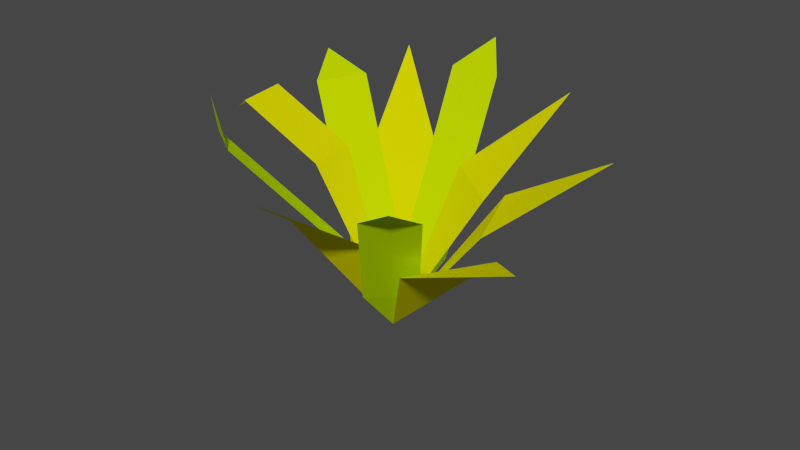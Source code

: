 # Source: Grass2.blend  (saved by Blender 2.92.15; exported with 4.5.12 LTS)
import bpy
from mathutils import Matrix  # noqa: F401  (used for matrix-valued properties, if any)

bpy.ops.wm.read_factory_settings(use_empty=True)
scene = bpy.context.scene
scene.name = 'Scene'

# ---- collections
col_collection = bpy.data.collections.new('Collection'); scene.collection.children.link(col_collection)

# ---- materials (node trees are filled in below, after node groups)
mat_grass2_mat1 = bpy.data.materials.new('Grass2_Mat1')
mat_grass2_mat1.use_transparent_shadow = False
mat_grass2_mat2 = bpy.data.materials.new('Grass2_Mat2')
mat_grass2_mat2.use_transparent_shadow = False

# ---- material node trees
mat_grass2_mat1.use_nodes = True; mat_grass2_mat1.node_tree.nodes.clear()
_N = mat_grass2_mat1.node_tree.nodes; _L = mat_grass2_mat1.node_tree.links
n0 = _N.new('ShaderNodeBsdfPrincipled'); n0.name = 'Principled BSDF'; n0.location = (10, 300)
n0.distribution = 'GGX'
n0.subsurface_method = 'BURLEY'
n0.inputs[0].default_value = (1.0, 0.95, 0.0, 1.0)
n0.inputs[2].default_value = 0.9
n0.inputs[3].default_value = 1.45
n0.inputs[13].default_value = 0.0
n0.inputs[27].default_value = (0.0, 0.0, 0.0, 1.0)
n0.inputs[28].default_value = 1.0
n1 = _N.new('ShaderNodeOutputMaterial'); n1.name = 'Material Output'; n1.location = (300, 300)
_L.new(n0.outputs[0], n1.inputs[0])
n1.is_active_output = True
mat_grass2_mat2.use_nodes = True; mat_grass2_mat2.node_tree.nodes.clear()
_N = mat_grass2_mat2.node_tree.nodes; _L = mat_grass2_mat2.node_tree.links
n0 = _N.new('ShaderNodeBsdfPrincipled'); n0.name = 'Principled BSDF'; n0.location = (10, 300)
n0.distribution = 'GGX'
n0.subsurface_method = 'BURLEY'
n0.inputs[0].default_value = (0.62, 1.0, 0.0, 1.0)
n0.inputs[2].default_value = 0.9
n0.inputs[3].default_value = 1.45
n0.inputs[13].default_value = 0.0
n0.inputs[27].default_value = (0.0, 0.0, 0.0, 1.0)
n0.inputs[28].default_value = 1.0
n1 = _N.new('ShaderNodeOutputMaterial'); n1.name = 'Material Output'; n1.location = (300, 300)
_L.new(n0.outputs[0], n1.inputs[0])
n1.is_active_output = True

# ---- world
world_world = bpy.data.worlds.new('World'); scene.world = world_world
world_world.use_nodes = True; world_world.node_tree.nodes.clear()
_N = world_world.node_tree.nodes; _L = world_world.node_tree.links
n0 = _N.new('ShaderNodeOutputWorld'); n0.name = 'World Output'; n0.location = (300, 300)
n1 = _N.new('ShaderNodeBackground'); n1.name = 'Background'; n1.location = (10, 300)
n1.inputs[0].default_value = (0.05088, 0.05088, 0.05088, 1.0)
_L.new(n1.outputs[0], n0.inputs[0])
n0.is_active_output = True
world_world.color = (0.05088, 0.05088, 0.05088)
world_world.use_sun_shadow = False
world_world.sun_shadow_jitter_overblur = 0.0

# ---- meshes
me_plane = bpy.data.meshes.new('Plane')
me_plane.from_pydata([(0.0, -6.819, -0.6237), (1.105, -3.981, 0.2674), (-1.105, -3.981, 0.2674), (0.0, -7.248e-05, 0.0)], [], [(1, 3, 2), (0, 1, 2)])
_uv = me_plane.uv_layers.new(name='UVMap')
_uv.uv.foreach_set('vector', [1.0, 0.1425, 1.0, 1.0, 0.1425, 1.0, 0.0, 0.0, 1.0, 0.1425, 0.1425, 1.0])
me_plane.materials.append(mat_grass2_mat1)
me_plane.use_remesh_fix_poles = True
me_plane.use_remesh_preserve_attributes = False
me_plane.use_mirror_vertex_groups = False
me_plane.update()
me_plane_001 = bpy.data.meshes.new('Plane.001')
me_plane_001.from_pydata([(5.094, 5.109, -0.2832), (-0.001759, -0.001759, 0.0), (0.8921, 1.788, -0.3276), (3.998, 4.872, 0.151), (4.889, 3.999, 0.1322), (1.774, 0.9053, -0.3276)], [], [(2, 1, 5), (2, 5, 4, 3), (0, 3, 4)])
_uv = me_plane_001.uv_layers.new(name='UVMap')
_uv.uv.foreach_set('vector', [0.8737, 0.591, 1.0, 1.0, 0.591, 0.8737, 0.8737, 0.591, 0.591, 0.8737, 0.0, 0.2827, 0.2827, 0.0, 0.0, 0.0, 0.2827, 0.0, 0.0, 0.2827])
me_plane_001.materials.append(mat_grass2_mat2)
me_plane_001.use_remesh_fix_poles = True
me_plane_001.use_remesh_preserve_attributes = False
me_plane_001.use_mirror_vertex_groups = False
me_plane_001.update()
me_plane_007 = bpy.data.meshes.new('Plane.007')
me_plane_007.from_pydata([(5.118, 5.087, 0.6104), (-0.001759, -0.001759, 0.0), (1.154, 2.097, 0.4912), (3.998, 4.872, 0.151), (4.889, 3.999, 0.1322), (2.036, 1.215, 0.4912)], [], [(2, 1, 5), (2, 5, 4, 3), (0, 3, 4)])
_uv = me_plane_007.uv_layers.new(name='UVMap')
_uv.uv.foreach_set('vector', [0.8737, 0.591, 1.0, 1.0, 0.591, 0.8737, 0.8737, 0.591, 0.591, 0.8737, 0.0, 0.2827, 0.2827, 0.0, 0.0, 0.0, 0.2827, 0.0, 0.0, 0.2827])
me_plane_007.materials.append(mat_grass2_mat2)
me_plane_007.use_remesh_fix_poles = True
me_plane_007.use_remesh_preserve_attributes = False
me_plane_007.use_mirror_vertex_groups = False
me_plane_007.update()
me_plane_008 = bpy.data.meshes.new('Plane.008')
me_plane_008.from_pydata([(2.338e-08, -6.819, -0.6237), (0.9599, -3.981, 0.2674), (-0.9599, -3.981, 0.2674), (1.44e-09, -7.248e-05, 0.0)], [], [(1, 3, 2), (0, 1, 2)])
_uv = me_plane_008.uv_layers.new(name='UVMap')
_uv.uv.foreach_set('vector', [1.0, 0.1425, 1.0, 1.0, 0.1425, 1.0, 0.0, 0.0, 1.0, 0.1425, 0.1425, 1.0])
me_plane_008.materials.append(mat_grass2_mat1)
me_plane_008.use_remesh_fix_poles = True
me_plane_008.use_remesh_preserve_attributes = False
me_plane_008.use_mirror_vertex_groups = False
me_plane_008.update()
me_plane_009 = bpy.data.meshes.new('Plane.009')
me_plane_009.from_pydata([(0.0, -6.819, -0.6237), (1.105, -3.981, 0.2674), (-1.105, -3.981, 0.2674), (0.0, -7.248e-05, 0.0)], [], [(1, 3, 2), (0, 1, 2)])
_uv = me_plane_009.uv_layers.new(name='UVMap')
_uv.uv.foreach_set('vector', [1.0, 0.1425, 1.0, 1.0, 0.1425, 1.0, 0.0, 0.0, 1.0, 0.1425, 0.1425, 1.0])
me_plane_009.materials.append(mat_grass2_mat1)
me_plane_009.use_remesh_fix_poles = True
me_plane_009.use_remesh_preserve_attributes = False
me_plane_009.use_mirror_vertex_groups = False
me_plane_009.update()
me_plane_010 = bpy.data.meshes.new('Plane.010')
me_plane_010.from_pydata([(4.763, 4.961, -1.372), (-0.001759, -0.001759, 0.0), (0.8921, 1.788, -0.3276), (3.666, 4.724, -0.938), (4.557, 3.851, -0.9569), (1.774, 0.9053, -0.3276)], [], [(2, 1, 5), (2, 5, 4, 3), (0, 3, 4)])
_uv = me_plane_010.uv_layers.new(name='UVMap')
_uv.uv.foreach_set('vector', [0.8737, 0.591, 1.0, 1.0, 0.591, 0.8737, 0.8737, 0.591, 0.591, 0.8737, 0.0, 0.2827, 0.2827, 0.0, 0.0, 0.0, 0.2827, 0.0, 0.0, 0.2827])
me_plane_010.materials.append(mat_grass2_mat2)
me_plane_010.use_remesh_fix_poles = True
me_plane_010.use_remesh_preserve_attributes = False
me_plane_010.use_mirror_vertex_groups = False
me_plane_010.update()
me_plane_011 = bpy.data.meshes.new('Plane.011')
me_plane_011.from_pydata([(0.0, -6.819, -0.6237), (1.105, -3.981, 0.2674), (-1.105, -3.981, 0.2674), (0.0, -7.248e-05, 0.0)], [], [(1, 3, 2), (0, 1, 2)])
_uv = me_plane_011.uv_layers.new(name='UVMap')
_uv.uv.foreach_set('vector', [1.0, 0.1425, 1.0, 1.0, 0.1425, 1.0, 0.0, 0.0, 1.0, 0.1425, 0.1425, 1.0])
me_plane_011.materials.append(mat_grass2_mat1)
me_plane_011.use_remesh_fix_poles = True
me_plane_011.use_remesh_preserve_attributes = False
me_plane_011.use_mirror_vertex_groups = False
me_plane_011.update()
me_plane_012 = bpy.data.meshes.new('Plane.012')
me_plane_012.from_pydata([(4.453, 4.468, -0.8355), (-0.001759, -0.001759, 0.0), (2.531, 3.427, 1.084), (3.998, 4.872, 0.151), (4.889, 3.999, 0.1322), (3.413, 2.544, 1.084)], [], [(2, 1, 5), (2, 5, 4, 3), (0, 3, 4)])
_uv = me_plane_012.uv_layers.new(name='UVMap')
_uv.uv.foreach_set('vector', [0.8737, 0.591, 1.0, 1.0, 0.591, 0.8737, 0.8737, 0.591, 0.591, 0.8737, 0.0, 0.2827, 0.2827, 0.0, 0.0, 0.0, 0.2827, 0.0, 0.0, 0.2827])
me_plane_012.materials.append(mat_grass2_mat1)
me_plane_012.use_remesh_fix_poles = True
me_plane_012.use_remesh_preserve_attributes = False
me_plane_012.use_mirror_vertex_groups = False
me_plane_012.update()
me_plane_013 = bpy.data.meshes.new('Plane.013')
me_plane_013.from_pydata([(0.004396, -6.836, 0.5083), (0.9525, -3.998, -0.3954), (-0.9569, -3.947, -0.2018), (1.44e-09, -7.248e-05, 0.0)], [], [(1, 3, 2), (0, 1, 2)])
_uv = me_plane_013.uv_layers.new(name='UVMap')
_uv.uv.foreach_set('vector', [1.0, 0.1425, 1.0, 1.0, 0.1425, 1.0, 0.0, 0.0, 1.0, 0.1425, 0.1425, 1.0])
me_plane_013.materials.append(mat_grass2_mat1)
me_plane_013.use_remesh_fix_poles = True
me_plane_013.use_remesh_preserve_attributes = False
me_plane_013.use_mirror_vertex_groups = False
me_plane_013.update()
me_plane_014 = bpy.data.meshes.new('Plane.014')
me_plane_014.from_pydata([(4.696, 4.883, -1.534), (-0.001759, -0.001759, 0.0), (0.8921, 1.788, -0.3276), (3.688, 4.751, -0.8896), (4.601, 3.902, -0.8434), (1.774, 0.9053, -0.3276)], [], [(2, 1, 5), (2, 5, 4, 3), (0, 3, 4)])
_uv = me_plane_014.uv_layers.new(name='UVMap')
_uv.uv.foreach_set('vector', [0.8737, 0.591, 1.0, 1.0, 0.591, 0.8737, 0.8737, 0.591, 0.591, 0.8737, 0.0, 0.2827, 0.2827, 0.0, 0.0, 0.0, 0.2827, 0.0, 0.0, 0.2827])
me_plane_014.materials.append(mat_grass2_mat2)
me_plane_014.use_remesh_fix_poles = True
me_plane_014.use_remesh_preserve_attributes = False
me_plane_014.use_mirror_vertex_groups = False
me_plane_014.update()

# ---- objects
ob_plane = bpy.data.objects.new('Plane', me_plane)
ob_plane_001 = bpy.data.objects.new('Plane.001', me_plane_001)
ob_plane_002 = bpy.data.objects.new('Plane.002', me_plane_007)
ob_plane_003 = bpy.data.objects.new('Plane.003', me_plane_008)
ob_plane_004 = bpy.data.objects.new('Plane.004', me_plane_009)
ob_plane_005 = bpy.data.objects.new('Plane.005', me_plane_010)
ob_plane_006 = bpy.data.objects.new('Plane.006', me_plane_011)
ob_plane_007 = bpy.data.objects.new('Plane.007', me_plane_012)
ob_plane_008 = bpy.data.objects.new('Plane.008', me_plane_013)
ob_plane_009 = bpy.data.objects.new('Plane.009', me_plane_014)

# ---- transforms, parenting, visibility, modifiers, constraints
ob_plane.location = (0.0, 0.0, 0.0)
ob_plane.rotation_euler = (-0.919, -0.00615, 0.0775)
ob_plane.lineart.crease_threshold = 0.0
ob_plane_001.location = (0.0, 0.0, 0.0)
ob_plane_001.rotation_euler = (0.904, -0.6608, 0.4538)
ob_plane_001.lineart.crease_threshold = 0.0
ob_plane_002.location = (0.0, 0.0, 0.0)
ob_plane_002.rotation_euler = (0.773, -0.5762, 3.08)
ob_plane_002.lineart.crease_threshold = 0.0
ob_plane_003.location = (0.0, 0.0, 0.0)
ob_plane_003.rotation_euler = (-1.028, -0.00741, 2.493)
ob_plane_003.lineart.crease_threshold = 0.0
ob_plane_004.location = (0.0, 0.0, 0.0)
ob_plane_004.rotation_euler = (-0.8799, -0.0, 1.947)
ob_plane_004.lineart.crease_threshold = 0.0
ob_plane_005.location = (0.0, 0.0, 0.0)
ob_plane_005.rotation_euler = (0.8748, -0.657, -2.018)
ob_plane_005.lineart.crease_threshold = 0.0
ob_plane_006.location = (0.0, 0.0, 0.0)
ob_plane_006.rotation_euler = (-0.7407, 0.04372, 1.09)
ob_plane_006.lineart.crease_threshold = 0.0
ob_plane_007.location = (0.0, 0.0, 0.0)
ob_plane_007.rotation_euler = (0.7635, -0.6165, 2.234)
ob_plane_007.lineart.crease_threshold = 0.0
ob_plane_008.location = (0.0, 0.0, 0.0)
ob_plane_008.rotation_euler = (-0.8945, -0.03256, 3.782)
ob_plane_008.lineart.crease_threshold = 0.0
ob_plane_009.location = (0.0, 0.0, 0.0)
ob_plane_009.rotation_euler = (1.029, -0.6809, -4.816)
ob_plane_009.lineart.crease_threshold = 0.0

# ---- collection membership
col_collection.objects.link(ob_plane)
col_collection.objects.link(ob_plane_001)
col_collection.objects.link(ob_plane_002)
col_collection.objects.link(ob_plane_003)
col_collection.objects.link(ob_plane_004)
col_collection.objects.link(ob_plane_005)
col_collection.objects.link(ob_plane_006)
col_collection.objects.link(ob_plane_007)
col_collection.objects.link(ob_plane_008)
col_collection.objects.link(ob_plane_009)

# ---- scene / render settings (as saved in the file)
scene.frame_start = 1; scene.frame_end = 250; scene.frame_set(1)
scene.render.engine = 'BLENDER_EEVEE_NEXT'
scene.cycles.use_denoising = False
scene.cycles.samples = 128
scene.cycles.sampling_pattern = 'TABULATED_SOBOL'
scene.cycles.use_adaptive_sampling = False
scene.cycles.use_light_tree = False
scene.view_settings.view_transform = 'Filmic'
bpy.context.view_layer.update()

# ---- added for rendering (the .blend has no active camera and no usable light): camera, sun
cam_auto = bpy.data.cameras.new('AutoCamera')
cam_auto.lens = 50.0
cam_auto.sensor_width = 36.0
cam_auto.clip_end = 1000.0
ob_auto_camera = bpy.data.objects.new('AutoCamera', cam_auto)
scene.collection.objects.link(ob_auto_camera)
ob_auto_camera.location = (14.5346, -17.1835, 14.1721)
ob_auto_camera.rotation_euler = (1.09748, -7.21219e-08, 0.694738)
scene.camera = ob_auto_camera
light_auto_sun = bpy.data.lights.new('AutoSun', 'SUN')
light_auto_sun.energy = 3.0
light_auto_sun.angle = 0.0523599
ob_auto_sun = bpy.data.objects.new('AutoSun', light_auto_sun)
scene.collection.objects.link(ob_auto_sun)
ob_auto_sun.rotation_euler = (0.872665, 0.174533, 0.523599)
bpy.context.view_layer.update()
